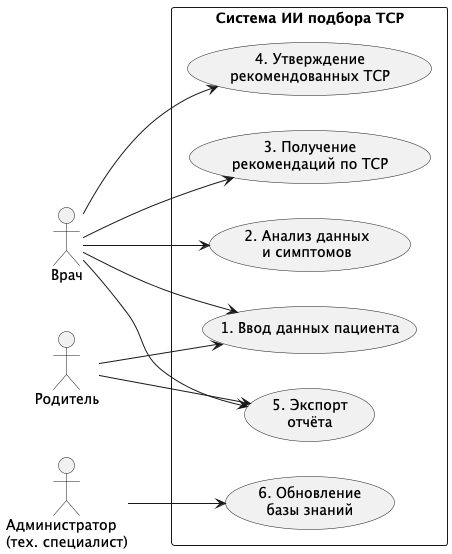

The diagram above was rendered by PlantUML. Its source (embedded in the PNG):
@startuml
left to right direction
skinparam packageStyle rectangle

actor "Врач" as Doctor
actor "Родитель" as Parent
actor "Администратор\n(тех. специалист)" as Admin

rectangle "Система ИИ подбора ТСР" {
  usecase "1. Ввод данных пациента" as UC1
  usecase "2. Анализ данных\nи симптомов" as UC2
  usecase "3. Получение\nрекомендаций по ТСР" as UC3
  usecase "4. Утверждение\nрекомендованных ТСР" as UC4
  usecase "5. Экспорт\nотчёта" as UC5
  usecase "6. Обновление\nбазы знаний" as UC6
}

Doctor --> UC1
Doctor --> UC2
Doctor --> UC3
Doctor --> UC4
Doctor --> UC5

Parent --> UC1
Parent --> UC5

Admin --> UC6

@enduml